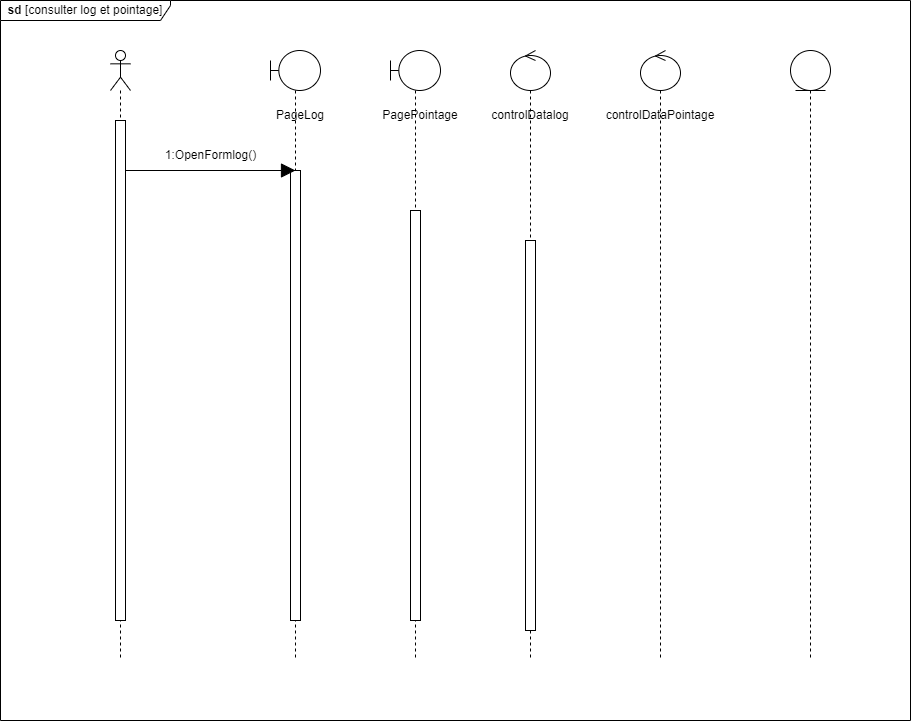

The diagram above was exported from draw.io. Its source (the exported page's mxGraphModel, read from the mxfile embedded in the PNG):
<mxGraphModel dx="2261" dy="733" grid="1" gridSize="10" guides="1" tooltips="1" connect="1" arrows="1" fold="1" page="1" pageScale="1" pageWidth="827" pageHeight="1169" math="0" shadow="0">
  <root>
    <mxCell id="0" />
    <mxCell id="1" parent="0" />
    <mxCell id="A5RBOforYYM7HajB-Tma-3" value="" style="shape=umlLifeline;perimeter=lifelinePerimeter;whiteSpace=wrap;html=1;container=1;dropTarget=0;collapsible=0;recursiveResize=0;outlineConnect=0;portConstraint=eastwest;newEdgeStyle={&quot;edgeStyle&quot;:&quot;elbowEdgeStyle&quot;,&quot;elbow&quot;:&quot;vertical&quot;,&quot;curved&quot;:0,&quot;rounded&quot;:0};participant=umlBoundary;size=40;" parent="1" vertex="1">
      <mxGeometry x="200" y="80" width="50" height="610" as="geometry" />
    </mxCell>
    <mxCell id="A5RBOforYYM7HajB-Tma-11" value="" style="html=1;points=[];perimeter=orthogonalPerimeter;outlineConnect=0;targetShapes=umlLifeline;portConstraint=eastwest;newEdgeStyle={&quot;edgeStyle&quot;:&quot;elbowEdgeStyle&quot;,&quot;elbow&quot;:&quot;vertical&quot;,&quot;curved&quot;:0,&quot;rounded&quot;:0};" parent="A5RBOforYYM7HajB-Tma-3" vertex="1">
      <mxGeometry x="20" y="120" width="10" height="450" as="geometry" />
    </mxCell>
    <mxCell id="A5RBOforYYM7HajB-Tma-5" value="" style="shape=umlLifeline;perimeter=lifelinePerimeter;whiteSpace=wrap;html=1;container=1;dropTarget=0;collapsible=0;recursiveResize=0;outlineConnect=0;portConstraint=eastwest;newEdgeStyle={&quot;edgeStyle&quot;:&quot;elbowEdgeStyle&quot;,&quot;elbow&quot;:&quot;vertical&quot;,&quot;curved&quot;:0,&quot;rounded&quot;:0};participant=umlEntity;" parent="1" vertex="1">
      <mxGeometry x="720" y="80" width="40" height="610" as="geometry" />
    </mxCell>
    <mxCell id="A5RBOforYYM7HajB-Tma-7" value="" style="shape=umlLifeline;perimeter=lifelinePerimeter;whiteSpace=wrap;html=1;container=1;dropTarget=0;collapsible=0;recursiveResize=0;outlineConnect=0;portConstraint=eastwest;newEdgeStyle={&quot;edgeStyle&quot;:&quot;elbowEdgeStyle&quot;,&quot;elbow&quot;:&quot;vertical&quot;,&quot;curved&quot;:0,&quot;rounded&quot;:0};participant=umlActor;" parent="1" vertex="1">
      <mxGeometry x="40" y="80" width="20" height="610" as="geometry" />
    </mxCell>
    <mxCell id="A5RBOforYYM7HajB-Tma-10" value="" style="html=1;points=[];perimeter=orthogonalPerimeter;outlineConnect=0;targetShapes=umlLifeline;portConstraint=eastwest;newEdgeStyle={&quot;edgeStyle&quot;:&quot;elbowEdgeStyle&quot;,&quot;elbow&quot;:&quot;vertical&quot;,&quot;curved&quot;:0,&quot;rounded&quot;:0};" parent="A5RBOforYYM7HajB-Tma-7" vertex="1">
      <mxGeometry x="5" y="70" width="10" height="500" as="geometry" />
    </mxCell>
    <mxCell id="A5RBOforYYM7HajB-Tma-8" value="" style="shape=umlLifeline;perimeter=lifelinePerimeter;whiteSpace=wrap;html=1;container=1;dropTarget=0;collapsible=0;recursiveResize=0;outlineConnect=0;portConstraint=eastwest;newEdgeStyle={&quot;edgeStyle&quot;:&quot;elbowEdgeStyle&quot;,&quot;elbow&quot;:&quot;vertical&quot;,&quot;curved&quot;:0,&quot;rounded&quot;:0};participant=umlControl;" parent="1" vertex="1">
      <mxGeometry x="440" y="80" width="40" height="610" as="geometry" />
    </mxCell>
    <mxCell id="A5RBOforYYM7HajB-Tma-9" value="" style="shape=umlLifeline;perimeter=lifelinePerimeter;whiteSpace=wrap;html=1;container=1;dropTarget=0;collapsible=0;recursiveResize=0;outlineConnect=0;portConstraint=eastwest;newEdgeStyle={&quot;edgeStyle&quot;:&quot;elbowEdgeStyle&quot;,&quot;elbow&quot;:&quot;vertical&quot;,&quot;curved&quot;:0,&quot;rounded&quot;:0};participant=umlControl;" parent="1" vertex="1">
      <mxGeometry x="570" y="80" width="40" height="610" as="geometry" />
    </mxCell>
    <mxCell id="A5RBOforYYM7HajB-Tma-15" value="" style="endArrow=block;endFill=1;endSize=12;html=1;rounded=0;" parent="1" edge="1" source="A5RBOforYYM7HajB-Tma-10">
      <mxGeometry width="160" relative="1" as="geometry">
        <mxPoint x="60" y="200" as="sourcePoint" />
        <mxPoint x="225" y="200" as="targetPoint" />
      </mxGeometry>
    </mxCell>
    <mxCell id="A5RBOforYYM7HajB-Tma-18" value="1:OpenFormlog()" style="text;html=1;align=center;verticalAlign=middle;resizable=0;points=[];autosize=1;strokeColor=none;fillColor=none;" parent="1" vertex="1">
      <mxGeometry x="85" y="170" width="110" height="30" as="geometry" />
    </mxCell>
    <mxCell id="A5RBOforYYM7HajB-Tma-19" value="&lt;b&gt;sd&lt;/b&gt; [consulter log et pointage]" style="shape=umlFrame;whiteSpace=wrap;html=1;pointerEvents=0;width=170;height=20;" parent="1" vertex="1">
      <mxGeometry x="-70" y="30" width="910" height="720" as="geometry" />
    </mxCell>
    <mxCell id="A5RBOforYYM7HajB-Tma-21" value="PageLog" style="text;html=1;strokeColor=none;fillColor=none;align=center;verticalAlign=middle;whiteSpace=wrap;rounded=0;" parent="1" vertex="1">
      <mxGeometry x="200" y="130" width="60" height="30" as="geometry" />
    </mxCell>
    <mxCell id="A5RBOforYYM7HajB-Tma-22" value="" style="shape=umlLifeline;perimeter=lifelinePerimeter;whiteSpace=wrap;html=1;container=1;dropTarget=0;collapsible=0;recursiveResize=0;outlineConnect=0;portConstraint=eastwest;newEdgeStyle={&quot;edgeStyle&quot;:&quot;elbowEdgeStyle&quot;,&quot;elbow&quot;:&quot;vertical&quot;,&quot;curved&quot;:0,&quot;rounded&quot;:0};participant=umlBoundary;size=40;" parent="1" vertex="1">
      <mxGeometry x="320" y="80" width="50" height="610" as="geometry" />
    </mxCell>
    <mxCell id="A5RBOforYYM7HajB-Tma-23" value="" style="html=1;points=[];perimeter=orthogonalPerimeter;outlineConnect=0;targetShapes=umlLifeline;portConstraint=eastwest;newEdgeStyle={&quot;edgeStyle&quot;:&quot;elbowEdgeStyle&quot;,&quot;elbow&quot;:&quot;vertical&quot;,&quot;curved&quot;:0,&quot;rounded&quot;:0};" parent="A5RBOforYYM7HajB-Tma-22" vertex="1">
      <mxGeometry x="20" y="160" width="10" height="410" as="geometry" />
    </mxCell>
    <mxCell id="A5RBOforYYM7HajB-Tma-24" value="PagePointage" style="text;html=1;strokeColor=none;fillColor=none;align=center;verticalAlign=middle;whiteSpace=wrap;rounded=0;" parent="1" vertex="1">
      <mxGeometry x="320" y="130" width="60" height="30" as="geometry" />
    </mxCell>
    <mxCell id="vnDBbqfmwdleq23sgLSE-2" value="controlDatalog" style="text;html=1;strokeColor=none;fillColor=none;align=center;verticalAlign=middle;whiteSpace=wrap;rounded=0;" vertex="1" parent="1">
      <mxGeometry x="430" y="130" width="60" height="30" as="geometry" />
    </mxCell>
    <mxCell id="vnDBbqfmwdleq23sgLSE-3" value="" style="html=1;points=[];perimeter=orthogonalPerimeter;outlineConnect=0;targetShapes=umlLifeline;portConstraint=eastwest;newEdgeStyle={&quot;edgeStyle&quot;:&quot;elbowEdgeStyle&quot;,&quot;elbow&quot;:&quot;vertical&quot;,&quot;curved&quot;:0,&quot;rounded&quot;:0};" vertex="1" parent="1">
      <mxGeometry x="455" y="270" width="10" height="390" as="geometry" />
    </mxCell>
    <mxCell id="vnDBbqfmwdleq23sgLSE-4" value="controlDataPointage" style="text;html=1;strokeColor=none;fillColor=none;align=center;verticalAlign=middle;whiteSpace=wrap;rounded=0;" vertex="1" parent="1">
      <mxGeometry x="560" y="130" width="60" height="30" as="geometry" />
    </mxCell>
  </root>
</mxGraphModel>